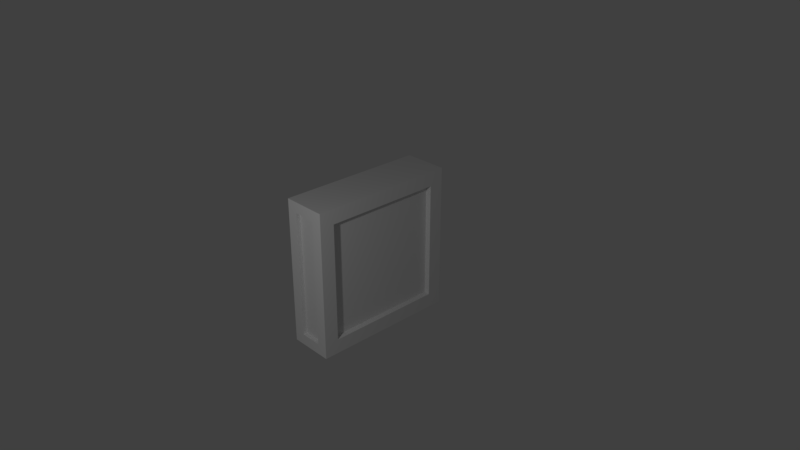 # Source: door.blend  (saved by Blender 2.78.0; exported with 4.5.12 LTS)
import bpy
from mathutils import Matrix  # noqa: F401  (used for matrix-valued properties, if any)

bpy.ops.wm.read_factory_settings(use_empty=True)
scene = bpy.context.scene
scene.name = 'Scene'

# ---- collections
col_collection_1 = bpy.data.collections.new('Collection 1'); scene.collection.children.link(col_collection_1)

# ---- materials (node trees are filled in below, after node groups)
mat_material = bpy.data.materials.new('Material')
mat_material.alpha_threshold = 0.0
mat_material.use_transparent_shadow = False
mat_material.roughness = 0.5
mat_material.line_color = (0.0, 0.0, 0.0, 1.0)

# ---- material node trees

# ---- world
world_world = bpy.data.worlds.new('World'); scene.world = world_world
world_world.color = (0.05088, 0.05088, 0.05088)
world_world.use_sun_shadow = False
world_world.sun_shadow_jitter_overblur = 0.0
world_world.cycles.sampling_method = 'MANUAL'

# ---- cameras
cam_camera = bpy.data.cameras.new('Camera')
cam_camera.clip_end = 100.0
cam_camera.lens = 35.0
cam_camera.sensor_width = 32.0
cam_camera.sensor_height = 18.0
cam_camera.ortho_scale = 7.314
cam_camera.dof.focus_distance = 0.0
cam_camera.dof.aperture_fstop = 128.0

# ---- lights
light_lamp = bpy.data.lights.new('Lamp', 'POINT')
light_lamp.transmission_factor = 0.0
light_lamp.cutoff_distance = 30.0
light_lamp.energy = 100.0
light_lamp.shadow_buffer_clip_start = 1.001
light_lamp.shadow_soft_size = 0.1
light_lamp.shadow_maximum_resolution = 0.006
light_lamp.use_absolute_resolution = True

# ---- meshes
me_cube = bpy.data.meshes.new('Cube')
me_cube.from_pydata([(0.1427, 1.0, 0.1573), (0.1522, -1.0, 0.1478), (-0.1522, -1.0, 0.1478), (-0.1427, 1.0, 0.1573), (0.1427, 1.0, 1.843), (0.1522, -1.0, 1.852), (-0.1522, -1.0, 1.852), (-0.1427, 1.0, 1.843), (0.3, 0.8012, 0.1988), (-0.3, 0.8303, 0.1697), (0.3, 0.8012, 1.801), (-0.3, 0.8303, 1.83), (0.1427, 0.9475, 0.1573), (-0.1427, 0.9475, 0.1573), (0.1427, 0.9475, 1.843), (-0.1427, 0.9475, 1.843), (0.3, -0.8012, 0.1988), (-0.3, -0.8303, 0.1697), (0.3, -0.8012, 1.801), (-0.3, -0.8303, 1.83), (0.1522, -0.9443, 0.1478), (-0.1522, -0.9443, 0.1478), (0.1522, -0.9443, 1.852), (-0.1522, -0.9443, 1.852), (0.3, 1.0, 0.0), (0.3, -1.0, 0.0), (0.3, 1.0, 2.0), (0.3, -1.0, 2.0), (0.2203, 0.8012, 0.1988), (0.2203, -0.8012, 0.1988), (0.2203, 0.8012, 1.801), (0.2203, -0.8012, 1.801), (-0.3, -1.0, 0.0), (-0.3, 1.0, 0.0), (-0.3, -1.0, 2.0), (-0.3, 1.0, 2.0), (-0.227, -0.8303, 0.1697), (-0.227, 0.8303, 0.1697), (-0.227, -0.8303, 1.83), (-0.227, 0.8303, 1.83)], [], [(24, 25, 32, 33), (26, 35, 34, 27), (10, 18, 31, 30), (2, 1, 20, 21), (11, 9, 37, 39), (7, 4, 14, 15), (3, 0, 24, 33), (0, 4, 26, 24), (7, 3, 33, 35), (4, 7, 35, 26), (14, 12, 13, 15), (4, 0, 12, 14), (3, 7, 15, 13), (0, 3, 13, 12), (1, 2, 32, 25), (5, 1, 25, 27), (2, 6, 34, 32), (6, 5, 27, 34), (20, 22, 23, 21), (5, 6, 23, 22), (1, 5, 22, 20), (6, 2, 21, 23), (8, 16, 25, 24), (10, 8, 24, 26), (16, 18, 27, 25), (18, 10, 26, 27), (28, 30, 31, 29), (8, 10, 30, 28), (18, 16, 29, 31), (16, 8, 28, 29), (17, 9, 33, 32), (19, 17, 32, 34), (9, 11, 35, 33), (11, 19, 34, 35), (36, 38, 39, 37), (9, 17, 36, 37), (19, 11, 39, 38), (17, 19, 38, 36)])
_uv = me_cube.uv_layers.new(name='UVMap')
_uv.uv.foreach_set('vector', [1.002, 0.01172, 1.002, 0.9883, 0.6951, 0.9883, 0.6951, 0.01172, 0.6954, 0.01172, 1.0, 0.01172, 1.0, 0.9902, 0.6954, 0.9902, 0.6143, 0.8864, 0.0678, 0.8864, 0.0678, 0.8864, 0.6143, 0.8864, 0.9244, 0.9155, 0.7699, 0.9155, 0.7699, 0.9155, 0.9244, 0.9155, 0.05778, 0.9029, 0.05778, 0.09125, 0.05778, 0.09125, 0.05778, 0.9029, 0.7719, 0.08642, 0.9168, 0.08642, 0.9168, 0.08642, 0.7719, 0.08642, 0.7719, 0.9077, 0.9168, 0.9077, 0.9967, 0.9844, 0.6921, 0.9844, 0.9168, 0.9077, 0.9168, 0.08642, 0.9967, 0.009766, 0.9967, 0.9844, 0.7719, 0.08642, 0.7719, 0.9077, 0.6921, 0.9844, 0.6921, 0.009766, 0.9168, 0.08642, 0.7719, 0.08642, 0.6921, 0.009766, 0.9967, 0.009766, 0.9168, 0.08642, 0.9168, 0.9077, 0.7719, 0.9077, 0.7719, 0.08642, 0.9168, 0.08642, 0.9168, 0.9077, 0.9168, 0.9077, 0.9168, 0.08642, 0.7719, 0.9077, 0.7719, 0.08642, 0.7719, 0.08642, 0.7719, 0.9077, 0.9168, 0.9077, 0.7719, 0.9077, 0.7719, 0.9077, 0.9168, 0.9077, 0.7699, 0.9155, 0.9244, 0.9155, 0.9994, 0.9883, 0.6948, 0.9883, 0.7699, 0.07667, 0.7699, 0.9155, 0.6948, 0.9883, 0.6948, 0.003906, 0.9244, 0.9155, 0.9244, 0.07667, 0.9994, 0.003906, 0.9994, 0.9883, 0.9244, 0.07667, 0.7699, 0.07667, 0.6948, 0.003906, 0.9994, 0.003906, 0.7699, 0.9155, 0.7699, 0.07667, 0.9244, 0.07667, 0.9244, 0.9155, 0.7699, 0.07667, 0.9244, 0.07667, 0.9244, 0.07667, 0.7699, 0.07667, 0.7699, 0.9155, 0.7699, 0.07667, 0.7699, 0.07667, 0.7699, 0.9155, 0.9244, 0.07667, 0.9244, 0.9155, 0.9244, 0.9155, 0.9244, 0.07667, 0.6143, 0.1083, 0.0678, 0.1083, 5.96e-08, 0.01172, 0.6821, 0.01172, 0.6143, 0.8864, 0.6143, 0.1083, 0.6821, 0.01172, 0.6821, 0.9829, 0.0678, 0.1083, 0.0678, 0.8864, 5.96e-08, 0.9829, 5.96e-08, 0.01172, 0.0678, 0.8864, 0.6143, 0.8864, 0.6821, 0.9829, 5.96e-08, 0.9829, 0.6143, 0.1083, 0.6143, 0.8864, 0.0678, 0.8864, 0.0678, 0.1083, 0.6143, 0.1083, 0.6143, 0.8864, 0.6143, 0.8864, 0.6143, 0.1083, 0.0678, 0.8864, 0.0678, 0.1083, 0.0678, 0.1083, 0.0678, 0.8864, 0.0678, 0.1083, 0.6143, 0.1083, 0.6143, 0.1083, 0.0678, 0.1083, 0.6275, 0.09125, 0.05778, 0.09125, -0.0004293, 0.008327, 0.6857, 0.008326, 0.6275, 0.9029, 0.6275, 0.09125, 0.6857, 0.008326, 0.6857, 0.9858, 0.05778, 0.09125, 0.05778, 0.9029, -0.0004291, 0.9858, -0.0004293, 0.008327, 0.05778, 0.9029, 0.6275, 0.9029, 0.6857, 0.9858, -0.0004291, 0.9858, 0.6275, 0.09125, 0.6275, 0.9029, 0.05778, 0.9029, 0.05778, 0.09125, 0.05778, 0.09125, 0.6275, 0.09125, 0.6275, 0.09125, 0.05778, 0.09125, 0.6275, 0.9029, 0.05778, 0.9029, 0.05778, 0.9029, 0.6275, 0.9029, 0.6275, 0.09125, 0.6275, 0.9029, 0.6275, 0.9029, 0.6275, 0.09125])
me_cube.materials.append(mat_material)
me_cube.use_remesh_preserve_volume = False
me_cube.use_remesh_preserve_attributes = False
me_cube.use_mirror_vertex_groups = False
me_cube.update()

# ---- objects
ob_cube = bpy.data.objects.new('Cube', me_cube)
ob_lamp = bpy.data.objects.new('Lamp', light_lamp)
ob_camera = bpy.data.objects.new('Camera', cam_camera)

# ---- transforms, parenting, visibility, modifiers, constraints
ob_cube.location = (0.0, 0.0, -1.0)
ob_cube.lock_rotations_4d = False
ob_cube.empty_display_type = 'ARROWS'
ob_cube.lineart.crease_threshold = 0.0
ob_lamp.location = (1.927, -4.148, 2.563)
ob_lamp.rotation_euler = (0.6503, 0.05522, 1.866)
ob_lamp.lock_rotations_4d = False
ob_lamp.empty_display_type = 'ARROWS'
ob_lamp.color = (0.0, 0.0, 0.0, 0.0)
ob_lamp.lineart.crease_threshold = 0.0
ob_camera.location = (7.481, -6.508, 5.344)
ob_camera.rotation_euler = (1.109, 0.0, 0.8149)
ob_camera.lock_rotations_4d = False
ob_camera.empty_display_type = 'ARROWS'
ob_camera.color = (0.0, 0.0, 0.0, 0.0)
ob_camera.display_type = 'WIRE'
ob_camera.lineart.crease_threshold = 0.0

# ---- collection membership
col_collection_1.objects.link(ob_cube)
col_collection_1.objects.link(ob_lamp)
col_collection_1.objects.link(ob_camera)

# ---- scene / render settings (as saved in the file)
scene.camera = ob_camera
scene.frame_start = 1; scene.frame_end = 250; scene.frame_set(1)
scene.render.engine = 'BLENDER_EEVEE_NEXT'
scene.render.resolution_percentage = 50
scene.render.dither_intensity = 0.0
scene.cycles.use_denoising = False
scene.cycles.samples = 128
scene.cycles.sampling_pattern = 'TABULATED_SOBOL'
scene.cycles.light_sampling_threshold = 0.0
scene.cycles.use_adaptive_sampling = False
scene.cycles.use_light_tree = False
scene.cycles.blur_glossy = 0.0
scene.cycles.sample_clamp_indirect = 0.0
scene.view_settings.view_transform = 'Standard'
bpy.context.view_layer.update()
